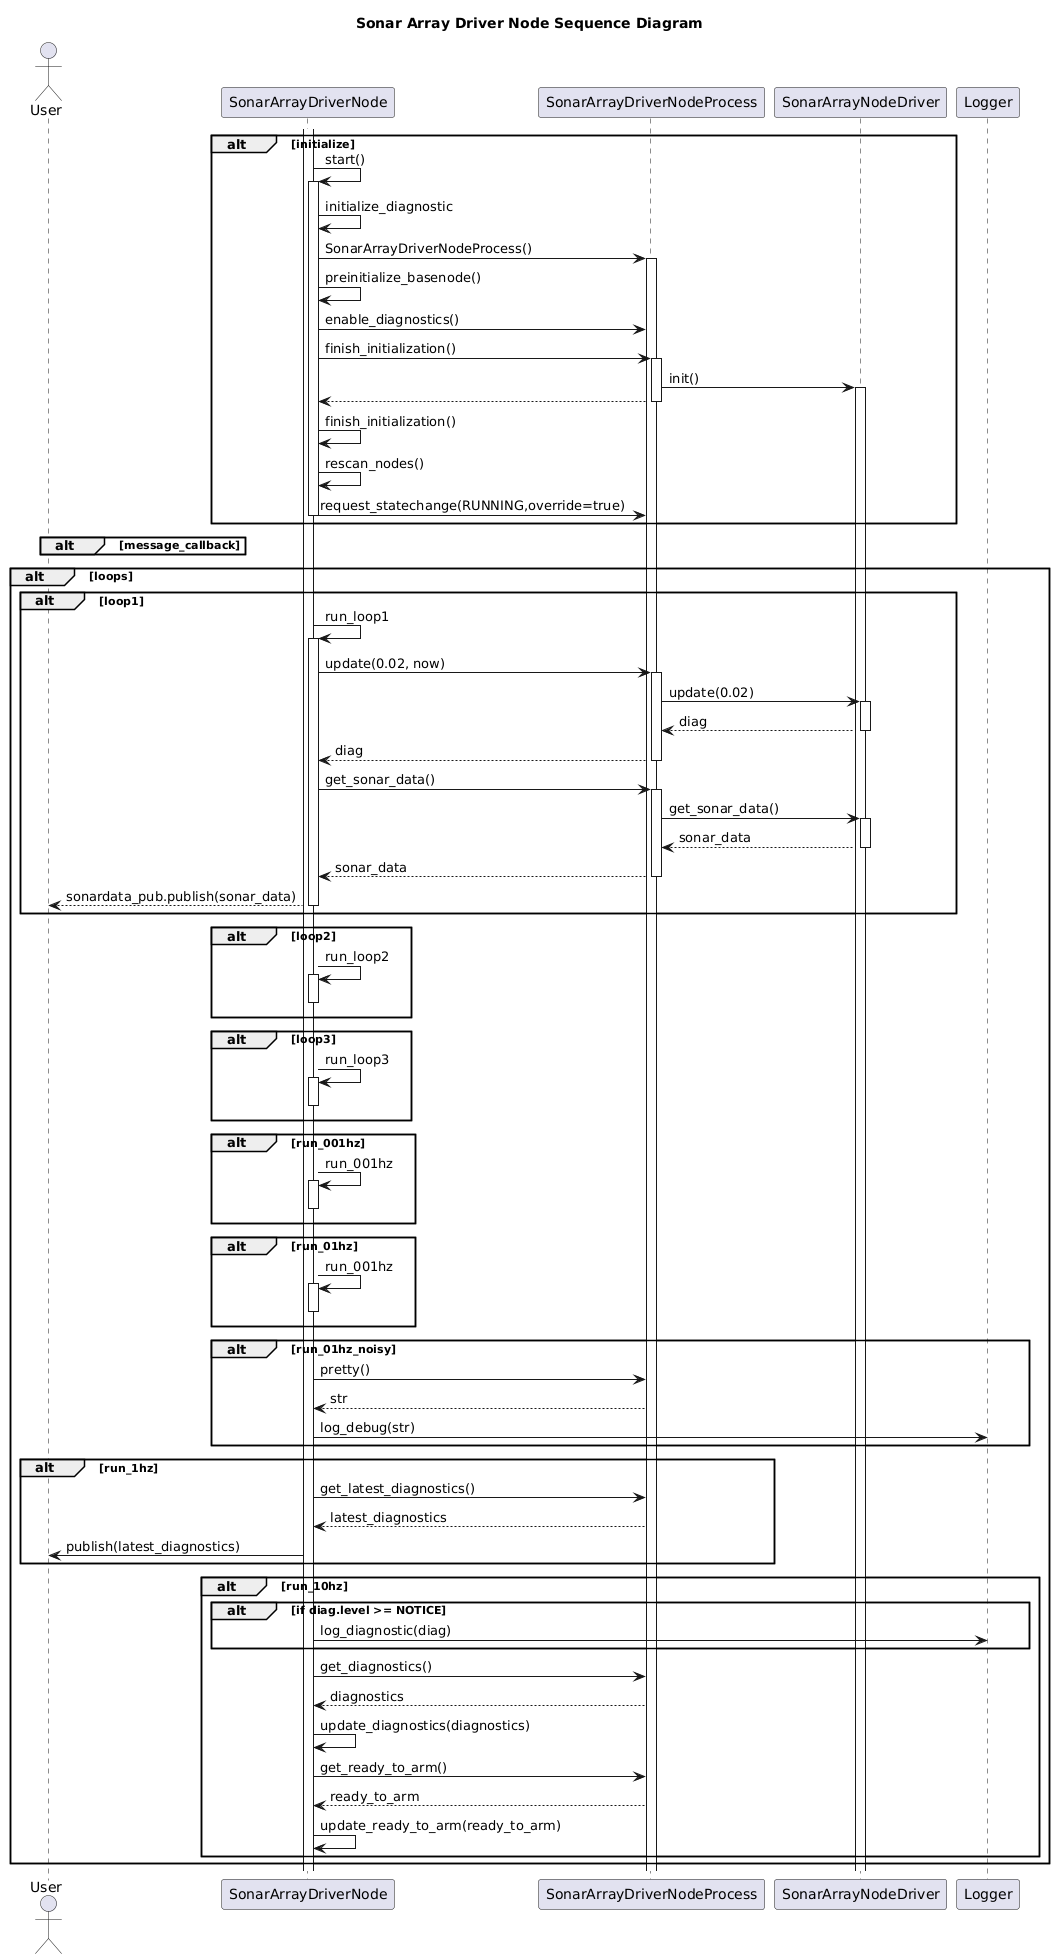

The diagram above was rendered by PlantUML. Its source (embedded in the PNG):
@startuml
title Sonar Array Driver Node Sequence Diagram
actor User as user
participant SonarArrayDriverNode as node
participant SonarArrayDriverNodeProcess as process
participant SonarArrayNodeDriver as driver
participant Logger as logger

alt initialize
    activate node
    node -> node++: start()
    node -> node: initialize_diagnostic
    node -> process++: SonarArrayDriverNodeProcess()
    node -> node: preinitialize_basenode()
    node -> process: enable_diagnostics()
    node -> process++: finish_initialization()
    process -> driver++: init()
    process --> node--
    node -> node: finish_initialization()
    node -> node: rescan_nodes()
    node -> process: request_statechange(RUNNING,override=true)
    node--
end

alt message_callback
end

alt loops
    alt loop1
        node -> node++: run_loop1
        node -> process++: update(0.02, now)
        process -> driver++: update(0.02)
        driver --> process--: diag
        process --> node--: diag
        node -> process++: get_sonar_data()
        process -> driver++: get_sonar_data()
        driver --> process--: sonar_data
        process --> node--: sonar_data
        node --> user: sonardata_pub.publish(sonar_data)
        node--
    end
    alt loop2
        node -> node++: run_loop2
        node--
    end
    alt loop3
        node -> node++: run_loop3
        node--
    end
    alt run_001hz
        node -> node++: run_001hz
        node--
    end
    alt run_01hz
        node -> node++: run_001hz
        node--
    end
    alt run_01hz_noisy
        node -> process: pretty()
        process --> node: str
        node -> logger: log_debug(str)
    end
    alt run_1hz
        node -> process: get_latest_diagnostics()
        process --> node: latest_diagnostics
        node -> user: publish(latest_diagnostics)
    end
    alt run_10hz
       

  
        alt if diag.level >= NOTICE
            node -> logger: log_diagnostic(diag)
        end
        node -> process: get_diagnostics()
        process --> node: diagnostics
        node -> node: update_diagnostics(diagnostics)
        node -> process: get_ready_to_arm()
        process --> node: ready_to_arm
        node -> node: update_ready_to_arm(ready_to_arm)

    end
end
@enduml